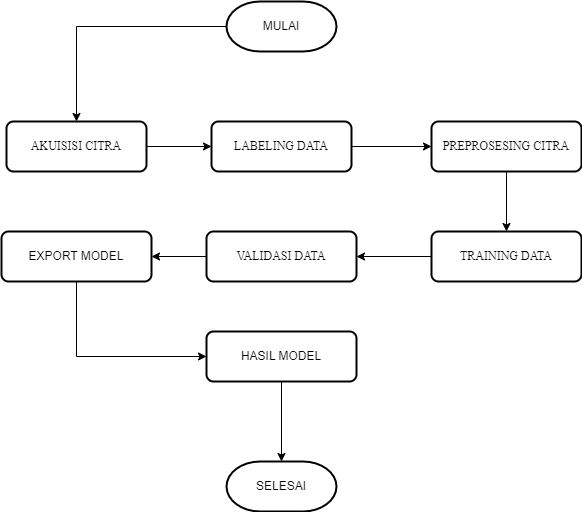

The diagram above was exported from draw.io. Its source (the exported page's mxGraphModel, read from the mxfile embedded in the PNG):
<mxGraphModel dx="1050" dy="1641" grid="1" gridSize="10" guides="1" tooltips="1" connect="1" arrows="1" fold="1" page="1" pageScale="1" pageWidth="850" pageHeight="1100" math="0" shadow="0">
  <root>
    <mxCell id="0" />
    <mxCell id="1" parent="0" />
    <mxCell id="-HQDHfRoNaKqnu0EpGrv-28" style="edgeStyle=orthogonalEdgeStyle;rounded=0;orthogonalLoop=1;jettySize=auto;html=1;entryX=0.5;entryY=0;entryDx=0;entryDy=0;" parent="1" source="-HQDHfRoNaKqnu0EpGrv-16" target="-HQDHfRoNaKqnu0EpGrv-19" edge="1">
      <mxGeometry relative="1" as="geometry" />
    </mxCell>
    <mxCell id="-HQDHfRoNaKqnu0EpGrv-16" value="MULAI" style="strokeWidth=2;html=1;shape=mxgraph.flowchart.terminator;whiteSpace=wrap;" parent="1" vertex="1">
      <mxGeometry x="450" y="-50" width="110" height="50" as="geometry" />
    </mxCell>
    <mxCell id="-HQDHfRoNaKqnu0EpGrv-30" style="edgeStyle=orthogonalEdgeStyle;rounded=0;orthogonalLoop=1;jettySize=auto;html=1;" parent="1" source="-HQDHfRoNaKqnu0EpGrv-18" target="-HQDHfRoNaKqnu0EpGrv-20" edge="1">
      <mxGeometry relative="1" as="geometry" />
    </mxCell>
    <mxCell id="-HQDHfRoNaKqnu0EpGrv-18" value="&lt;font face=&quot;Times New Roman&quot;&gt;LABELING DATA&lt;/font&gt;" style="rounded=1;whiteSpace=wrap;html=1;absoluteArcSize=1;arcSize=14;strokeWidth=2;" parent="1" vertex="1">
      <mxGeometry x="435" y="70" width="140" height="50" as="geometry" />
    </mxCell>
    <mxCell id="-HQDHfRoNaKqnu0EpGrv-29" style="edgeStyle=orthogonalEdgeStyle;rounded=0;orthogonalLoop=1;jettySize=auto;html=1;entryX=0;entryY=0.5;entryDx=0;entryDy=0;" parent="1" source="-HQDHfRoNaKqnu0EpGrv-19" target="-HQDHfRoNaKqnu0EpGrv-18" edge="1">
      <mxGeometry relative="1" as="geometry" />
    </mxCell>
    <mxCell id="-HQDHfRoNaKqnu0EpGrv-19" value="&lt;font face=&quot;Times New Roman&quot;&gt;AKUISISI CITRA&lt;/font&gt;" style="rounded=1;whiteSpace=wrap;html=1;absoluteArcSize=1;arcSize=14;strokeWidth=2;" parent="1" vertex="1">
      <mxGeometry x="230" y="70" width="140" height="50" as="geometry" />
    </mxCell>
    <mxCell id="yfD5ABVhfUt8zv0fEVij-3" style="edgeStyle=orthogonalEdgeStyle;rounded=0;orthogonalLoop=1;jettySize=auto;html=1;" edge="1" parent="1" source="-HQDHfRoNaKqnu0EpGrv-20" target="-HQDHfRoNaKqnu0EpGrv-23">
      <mxGeometry relative="1" as="geometry" />
    </mxCell>
    <mxCell id="-HQDHfRoNaKqnu0EpGrv-20" value="&lt;span style=&quot;text-align: justify; text-indent: -18pt; background-color: initial;&quot;&gt;&lt;span style=&quot;&quot; lang=&quot;EN-US&quot;&gt;&lt;font face=&quot;Times New Roman&quot;&gt;PREPROSESING CITRA&lt;/font&gt;&lt;/span&gt;&lt;/span&gt;" style="rounded=1;whiteSpace=wrap;html=1;absoluteArcSize=1;arcSize=14;strokeWidth=2;" parent="1" vertex="1">
      <mxGeometry x="655" y="70" width="150" height="50" as="geometry" />
    </mxCell>
    <mxCell id="yfD5ABVhfUt8zv0fEVij-5" style="edgeStyle=orthogonalEdgeStyle;rounded=0;orthogonalLoop=1;jettySize=auto;html=1;" edge="1" parent="1" source="-HQDHfRoNaKqnu0EpGrv-22" target="-HQDHfRoNaKqnu0EpGrv-25">
      <mxGeometry relative="1" as="geometry" />
    </mxCell>
    <mxCell id="-HQDHfRoNaKqnu0EpGrv-22" value="&lt;span style=&quot;text-align: justify; text-indent: -18pt; background-color: initial;&quot;&gt;&lt;span style=&quot;&quot; lang=&quot;EN-US&quot;&gt;&lt;font face=&quot;Times New Roman&quot;&gt;VALIDASI DATA&lt;/font&gt;&lt;/span&gt;&lt;/span&gt;" style="rounded=1;whiteSpace=wrap;html=1;absoluteArcSize=1;arcSize=14;strokeWidth=2;" parent="1" vertex="1">
      <mxGeometry x="430" y="180" width="150" height="50" as="geometry" />
    </mxCell>
    <mxCell id="yfD5ABVhfUt8zv0fEVij-4" style="edgeStyle=orthogonalEdgeStyle;rounded=0;orthogonalLoop=1;jettySize=auto;html=1;entryX=1;entryY=0.5;entryDx=0;entryDy=0;" edge="1" parent="1" source="-HQDHfRoNaKqnu0EpGrv-23" target="-HQDHfRoNaKqnu0EpGrv-22">
      <mxGeometry relative="1" as="geometry" />
    </mxCell>
    <mxCell id="-HQDHfRoNaKqnu0EpGrv-23" value="&lt;span style=&quot;text-align: justify; text-indent: -18pt; background-color: initial;&quot;&gt;&lt;span style=&quot;&quot; lang=&quot;EN-US&quot;&gt;&lt;font face=&quot;Times New Roman&quot;&gt;TRAINING DATA&lt;/font&gt;&lt;/span&gt;&lt;/span&gt;" style="rounded=1;whiteSpace=wrap;html=1;absoluteArcSize=1;arcSize=14;strokeWidth=2;" parent="1" vertex="1">
      <mxGeometry x="655" y="180" width="150" height="50" as="geometry" />
    </mxCell>
    <mxCell id="yfD5ABVhfUt8zv0fEVij-6" style="edgeStyle=orthogonalEdgeStyle;rounded=0;orthogonalLoop=1;jettySize=auto;html=1;entryX=0;entryY=0.5;entryDx=0;entryDy=0;" edge="1" parent="1" source="-HQDHfRoNaKqnu0EpGrv-25" target="-HQDHfRoNaKqnu0EpGrv-26">
      <mxGeometry relative="1" as="geometry">
        <Array as="points">
          <mxPoint x="300" y="305" />
        </Array>
      </mxGeometry>
    </mxCell>
    <mxCell id="-HQDHfRoNaKqnu0EpGrv-25" value="&lt;span style=&quot;text-align: justify; text-indent: -18pt; background-color: initial;&quot;&gt;&lt;span style=&quot;&quot; lang=&quot;EN-US&quot;&gt;EXPORT MODEL&lt;/span&gt;&lt;/span&gt;" style="rounded=1;whiteSpace=wrap;html=1;absoluteArcSize=1;arcSize=14;strokeWidth=2;" parent="1" vertex="1">
      <mxGeometry x="225" y="180" width="150" height="50" as="geometry" />
    </mxCell>
    <mxCell id="yfD5ABVhfUt8zv0fEVij-7" style="edgeStyle=orthogonalEdgeStyle;rounded=0;orthogonalLoop=1;jettySize=auto;html=1;" edge="1" parent="1" source="-HQDHfRoNaKqnu0EpGrv-26" target="-HQDHfRoNaKqnu0EpGrv-27">
      <mxGeometry relative="1" as="geometry" />
    </mxCell>
    <mxCell id="-HQDHfRoNaKqnu0EpGrv-26" value="&lt;span style=&quot;text-align: justify; text-indent: -18pt; background-color: initial;&quot;&gt;&lt;span style=&quot;&quot; lang=&quot;EN-US&quot;&gt;HASIL MODEL&lt;/span&gt;&lt;/span&gt;" style="rounded=1;whiteSpace=wrap;html=1;absoluteArcSize=1;arcSize=14;strokeWidth=2;" parent="1" vertex="1">
      <mxGeometry x="430" y="280" width="150" height="50" as="geometry" />
    </mxCell>
    <mxCell id="-HQDHfRoNaKqnu0EpGrv-27" value="SELESAI" style="strokeWidth=2;html=1;shape=mxgraph.flowchart.terminator;whiteSpace=wrap;" parent="1" vertex="1">
      <mxGeometry x="450" y="410" width="110" height="50" as="geometry" />
    </mxCell>
  </root>
</mxGraphModel>